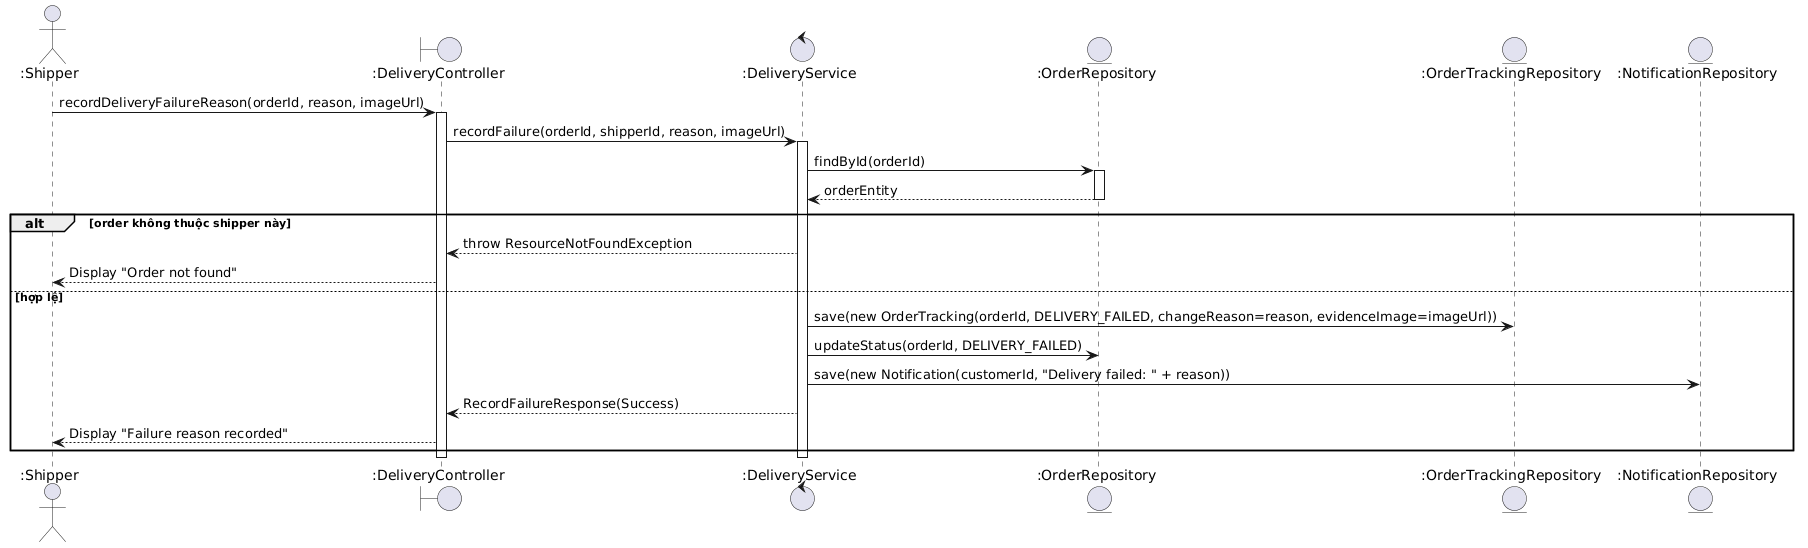

The diagram above was rendered by PlantUML. Its source (embedded in the PNG):
@startuml
actor ":Shipper" as Shipper
boundary ":DeliveryController" as Controller
control ":DeliveryService" as Service
entity ":OrderRepository" as OrderRepo
entity ":OrderTrackingRepository" as TrackingRepo
entity ":NotificationRepository" as NotifRepo

Shipper -> Controller : recordDeliveryFailureReason(orderId, reason, imageUrl)
activate Controller

Controller -> Service : recordFailure(orderId, shipperId, reason, imageUrl)
activate Service

Service -> OrderRepo : findById(orderId)
activate OrderRepo
OrderRepo --> Service : orderEntity
deactivate OrderRepo

alt order không thuộc shipper này
  Service --> Controller : throw ResourceNotFoundException
  Controller --> Shipper : Display "Order not found"
else hợp lệ
  Service -> TrackingRepo : save(new OrderTracking(orderId, DELIVERY_FAILED, changeReason=reason, evidenceImage=imageUrl))
  Service -> OrderRepo : updateStatus(orderId, DELIVERY_FAILED)
  Service -> NotifRepo : save(new Notification(customerId, "Delivery failed: " + reason))

  Service --> Controller : RecordFailureResponse(Success)
  Controller --> Shipper : Display "Failure reason recorded"
end

deactivate Service
deactivate Controller
@enduml